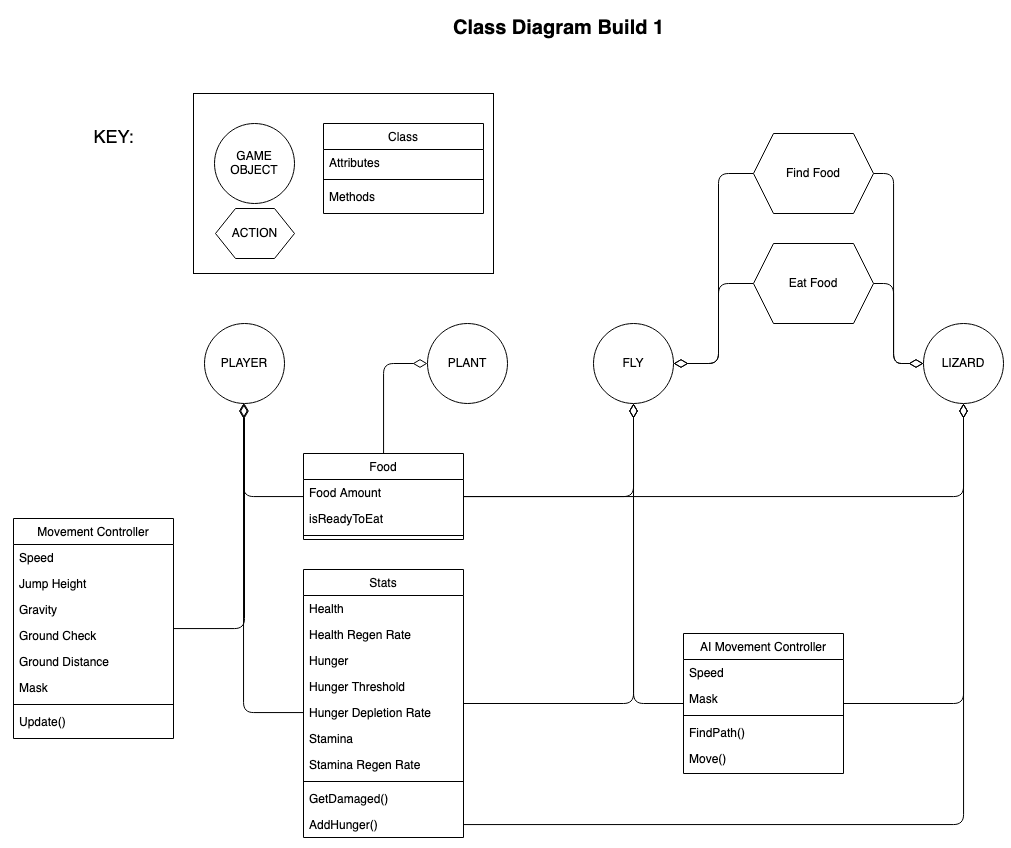

The diagram above was exported from draw.io. Its source (the exported page's mxGraphModel, read from the mxfile embedded in the PNG):
<mxGraphModel dx="1245" dy="1344" grid="1" gridSize="10" guides="1" tooltips="1" connect="1" arrows="1" fold="1" page="1" pageScale="1" pageWidth="827" pageHeight="1169" math="0" shadow="0">
  <root>
    <mxCell id="0" />
    <mxCell id="1" parent="0" />
    <mxCell id="2" value="&amp;nbsp;&amp;nbsp;&amp;nbsp;&amp;nbsp;&amp;nbsp;&amp;nbsp;&amp;nbsp;&amp;nbsp;&amp;nbsp;&amp;nbsp;&amp;nbsp;&amp;nbsp;&amp;nbsp; " style="rounded=0;whiteSpace=wrap;html=1;fontSize=18;" vertex="1" parent="1">
      <mxGeometry x="1030" y="1030" width="300" height="180" as="geometry" />
    </mxCell>
    <mxCell id="3" value="PLAYER" style="ellipse;whiteSpace=wrap;html=1;aspect=fixed;" vertex="1" parent="1">
      <mxGeometry x="1041" y="1260" width="80" height="80" as="geometry" />
    </mxCell>
    <mxCell id="4" style="edgeStyle=orthogonalEdgeStyle;rounded=1;orthogonalLoop=1;jettySize=auto;html=1;endArrow=diamondThin;endFill=0;endSize=12;" edge="1" source="5" target="3" parent="1">
      <mxGeometry relative="1" as="geometry" />
    </mxCell>
    <mxCell id="5" value="Movement Controller" style="swimlane;fontStyle=0;align=center;verticalAlign=top;childLayout=stackLayout;horizontal=1;startSize=26;horizontalStack=0;resizeParent=1;resizeLast=0;collapsible=1;marginBottom=0;rounded=0;shadow=0;strokeWidth=1;" vertex="1" parent="1">
      <mxGeometry x="850" y="1455" width="160" height="220" as="geometry">
        <mxRectangle x="550" y="140" width="160" height="26" as="alternateBounds" />
      </mxGeometry>
    </mxCell>
    <mxCell id="6" value="Speed" style="text;align=left;verticalAlign=top;spacingLeft=4;spacingRight=4;overflow=hidden;rotatable=0;points=[[0,0.5],[1,0.5]];portConstraint=eastwest;" vertex="1" parent="5">
      <mxGeometry y="26" width="160" height="26" as="geometry" />
    </mxCell>
    <mxCell id="7" value="Jump Height" style="text;align=left;verticalAlign=top;spacingLeft=4;spacingRight=4;overflow=hidden;rotatable=0;points=[[0,0.5],[1,0.5]];portConstraint=eastwest;rounded=0;shadow=0;html=0;" vertex="1" parent="5">
      <mxGeometry y="52" width="160" height="26" as="geometry" />
    </mxCell>
    <mxCell id="8" value="Gravity" style="text;align=left;verticalAlign=top;spacingLeft=4;spacingRight=4;overflow=hidden;rotatable=0;points=[[0,0.5],[1,0.5]];portConstraint=eastwest;rounded=0;shadow=0;html=0;" vertex="1" parent="5">
      <mxGeometry y="78" width="160" height="26" as="geometry" />
    </mxCell>
    <mxCell id="9" value="Ground Check" style="text;align=left;verticalAlign=top;spacingLeft=4;spacingRight=4;overflow=hidden;rotatable=0;points=[[0,0.5],[1,0.5]];portConstraint=eastwest;rounded=0;shadow=0;html=0;" vertex="1" parent="5">
      <mxGeometry y="104" width="160" height="26" as="geometry" />
    </mxCell>
    <mxCell id="10" value="Ground Distance" style="text;align=left;verticalAlign=top;spacingLeft=4;spacingRight=4;overflow=hidden;rotatable=0;points=[[0,0.5],[1,0.5]];portConstraint=eastwest;rounded=0;shadow=0;html=0;" vertex="1" parent="5">
      <mxGeometry y="130" width="160" height="26" as="geometry" />
    </mxCell>
    <mxCell id="11" value="Mask" style="text;align=left;verticalAlign=top;spacingLeft=4;spacingRight=4;overflow=hidden;rotatable=0;points=[[0,0.5],[1,0.5]];portConstraint=eastwest;rounded=0;shadow=0;html=0;" vertex="1" parent="5">
      <mxGeometry y="156" width="160" height="26" as="geometry" />
    </mxCell>
    <mxCell id="12" value="" style="line;html=1;strokeWidth=1;align=left;verticalAlign=middle;spacingTop=-1;spacingLeft=3;spacingRight=3;rotatable=0;labelPosition=right;points=[];portConstraint=eastwest;" vertex="1" parent="5">
      <mxGeometry y="182" width="160" height="8" as="geometry" />
    </mxCell>
    <mxCell id="13" value="Update()" style="text;align=left;verticalAlign=top;spacingLeft=4;spacingRight=4;overflow=hidden;rotatable=0;points=[[0,0.5],[1,0.5]];portConstraint=eastwest;" vertex="1" parent="5">
      <mxGeometry y="190" width="160" height="26" as="geometry" />
    </mxCell>
    <mxCell id="14" style="edgeStyle=orthogonalEdgeStyle;rounded=1;orthogonalLoop=1;jettySize=auto;html=1;endArrow=diamondThin;endFill=0;endSize=12;" edge="1" source="18" parent="1">
      <mxGeometry relative="1" as="geometry">
        <mxPoint x="1080" y="1340" as="targetPoint" />
      </mxGeometry>
    </mxCell>
    <mxCell id="15" style="edgeStyle=orthogonalEdgeStyle;rounded=1;orthogonalLoop=1;jettySize=auto;html=1;entryX=0.5;entryY=1;entryDx=0;entryDy=0;endArrow=diamondThin;endFill=0;endSize=12;" edge="1" source="18" target="35" parent="1">
      <mxGeometry relative="1" as="geometry" />
    </mxCell>
    <mxCell id="16" style="edgeStyle=orthogonalEdgeStyle;rounded=1;orthogonalLoop=1;jettySize=auto;html=1;entryX=0.5;entryY=1;entryDx=0;entryDy=0;endArrow=diamondThin;endFill=0;endSize=12;" edge="1" source="18" target="50" parent="1">
      <mxGeometry relative="1" as="geometry" />
    </mxCell>
    <mxCell id="17" style="edgeStyle=orthogonalEdgeStyle;rounded=1;orthogonalLoop=1;jettySize=auto;html=1;entryX=0;entryY=0.5;entryDx=0;entryDy=0;endArrow=diamondThin;endFill=0;endSize=12;fontSize=18;" edge="1" source="18" target="59" parent="1">
      <mxGeometry relative="1" as="geometry" />
    </mxCell>
    <mxCell id="18" value="Food" style="swimlane;fontStyle=0;align=center;verticalAlign=top;childLayout=stackLayout;horizontal=1;startSize=26;horizontalStack=0;resizeParent=1;resizeLast=0;collapsible=1;marginBottom=0;rounded=0;shadow=0;strokeWidth=1;" vertex="1" parent="1">
      <mxGeometry x="1140" y="1390" width="160" height="86" as="geometry">
        <mxRectangle x="550" y="140" width="160" height="26" as="alternateBounds" />
      </mxGeometry>
    </mxCell>
    <mxCell id="19" value="Food Amount" style="text;align=left;verticalAlign=top;spacingLeft=4;spacingRight=4;overflow=hidden;rotatable=0;points=[[0,0.5],[1,0.5]];portConstraint=eastwest;" vertex="1" parent="18">
      <mxGeometry y="26" width="160" height="26" as="geometry" />
    </mxCell>
    <mxCell id="20" value="isReadyToEat" style="text;align=left;verticalAlign=top;spacingLeft=4;spacingRight=4;overflow=hidden;rotatable=0;points=[[0,0.5],[1,0.5]];portConstraint=eastwest;rounded=0;shadow=0;html=0;" vertex="1" parent="18">
      <mxGeometry y="52" width="160" height="26" as="geometry" />
    </mxCell>
    <mxCell id="21" value="" style="line;html=1;strokeWidth=1;align=left;verticalAlign=middle;spacingTop=-1;spacingLeft=3;spacingRight=3;rotatable=0;labelPosition=right;points=[];portConstraint=eastwest;" vertex="1" parent="18">
      <mxGeometry y="78" width="160" height="8" as="geometry" />
    </mxCell>
    <mxCell id="22" style="edgeStyle=orthogonalEdgeStyle;rounded=1;orthogonalLoop=1;jettySize=auto;html=1;entryX=0.5;entryY=1;entryDx=0;entryDy=0;endArrow=diamondThin;endFill=0;endSize=12;" edge="1" source="23" target="35" parent="1">
      <mxGeometry relative="1" as="geometry" />
    </mxCell>
    <mxCell id="23" value="Stats" style="swimlane;fontStyle=0;align=center;verticalAlign=top;childLayout=stackLayout;horizontal=1;startSize=26;horizontalStack=0;resizeParent=1;resizeLast=0;collapsible=1;marginBottom=0;rounded=0;shadow=0;strokeWidth=1;" vertex="1" parent="1">
      <mxGeometry x="1140" y="1506" width="160" height="268" as="geometry">
        <mxRectangle x="550" y="140" width="160" height="26" as="alternateBounds" />
      </mxGeometry>
    </mxCell>
    <mxCell id="24" value="Health" style="text;align=left;verticalAlign=top;spacingLeft=4;spacingRight=4;overflow=hidden;rotatable=0;points=[[0,0.5],[1,0.5]];portConstraint=eastwest;" vertex="1" parent="23">
      <mxGeometry y="26" width="160" height="26" as="geometry" />
    </mxCell>
    <mxCell id="25" value="Health Regen Rate" style="text;align=left;verticalAlign=top;spacingLeft=4;spacingRight=4;overflow=hidden;rotatable=0;points=[[0,0.5],[1,0.5]];portConstraint=eastwest;rounded=0;shadow=0;html=0;" vertex="1" parent="23">
      <mxGeometry y="52" width="160" height="26" as="geometry" />
    </mxCell>
    <mxCell id="26" value="Hunger" style="text;align=left;verticalAlign=top;spacingLeft=4;spacingRight=4;overflow=hidden;rotatable=0;points=[[0,0.5],[1,0.5]];portConstraint=eastwest;rounded=0;shadow=0;html=0;" vertex="1" parent="23">
      <mxGeometry y="78" width="160" height="26" as="geometry" />
    </mxCell>
    <mxCell id="27" value="Hunger Threshold" style="text;align=left;verticalAlign=top;spacingLeft=4;spacingRight=4;overflow=hidden;rotatable=0;points=[[0,0.5],[1,0.5]];portConstraint=eastwest;rounded=0;shadow=0;html=0;" vertex="1" parent="23">
      <mxGeometry y="104" width="160" height="26" as="geometry" />
    </mxCell>
    <mxCell id="28" value="Hunger Depletion Rate" style="text;align=left;verticalAlign=top;spacingLeft=4;spacingRight=4;overflow=hidden;rotatable=0;points=[[0,0.5],[1,0.5]];portConstraint=eastwest;rounded=0;shadow=0;html=0;" vertex="1" parent="23">
      <mxGeometry y="130" width="160" height="26" as="geometry" />
    </mxCell>
    <mxCell id="29" value="Stamina" style="text;align=left;verticalAlign=top;spacingLeft=4;spacingRight=4;overflow=hidden;rotatable=0;points=[[0,0.5],[1,0.5]];portConstraint=eastwest;rounded=0;shadow=0;html=0;" vertex="1" parent="23">
      <mxGeometry y="156" width="160" height="26" as="geometry" />
    </mxCell>
    <mxCell id="30" value="Stamina Regen Rate" style="text;align=left;verticalAlign=top;spacingLeft=4;spacingRight=4;overflow=hidden;rotatable=0;points=[[0,0.5],[1,0.5]];portConstraint=eastwest;rounded=0;shadow=0;html=0;" vertex="1" parent="23">
      <mxGeometry y="182" width="160" height="26" as="geometry" />
    </mxCell>
    <mxCell id="31" value="" style="line;html=1;strokeWidth=1;align=left;verticalAlign=middle;spacingTop=-1;spacingLeft=3;spacingRight=3;rotatable=0;labelPosition=right;points=[];portConstraint=eastwest;" vertex="1" parent="23">
      <mxGeometry y="208" width="160" height="8" as="geometry" />
    </mxCell>
    <mxCell id="32" value="GetDamaged()" style="text;align=left;verticalAlign=top;spacingLeft=4;spacingRight=4;overflow=hidden;rotatable=0;points=[[0,0.5],[1,0.5]];portConstraint=eastwest;rounded=0;shadow=0;html=0;" vertex="1" parent="23">
      <mxGeometry y="216" width="160" height="26" as="geometry" />
    </mxCell>
    <mxCell id="33" value="AddHunger()" style="text;align=left;verticalAlign=top;spacingLeft=4;spacingRight=4;overflow=hidden;rotatable=0;points=[[0,0.5],[1,0.5]];portConstraint=eastwest;rounded=0;shadow=0;html=0;" vertex="1" parent="23">
      <mxGeometry y="242" width="160" height="26" as="geometry" />
    </mxCell>
    <mxCell id="34" style="edgeStyle=orthogonalEdgeStyle;rounded=1;orthogonalLoop=1;jettySize=auto;html=1;endArrow=diamondThin;endFill=0;endSize=12;" edge="1" source="28" parent="1">
      <mxGeometry relative="1" as="geometry">
        <mxPoint x="1080" y="1340" as="targetPoint" />
      </mxGeometry>
    </mxCell>
    <mxCell id="35" value="FLY" style="ellipse;whiteSpace=wrap;html=1;aspect=fixed;" vertex="1" parent="1">
      <mxGeometry x="1430" y="1260" width="80" height="80" as="geometry" />
    </mxCell>
    <mxCell id="36" style="edgeStyle=orthogonalEdgeStyle;rounded=1;orthogonalLoop=1;jettySize=auto;html=1;endArrow=diamondThin;endFill=0;endSize=12;entryX=0.5;entryY=1;entryDx=0;entryDy=0;" edge="1" source="38" target="35" parent="1">
      <mxGeometry relative="1" as="geometry">
        <mxPoint x="1470" y="1350" as="targetPoint" />
      </mxGeometry>
    </mxCell>
    <mxCell id="37" style="edgeStyle=orthogonalEdgeStyle;rounded=1;orthogonalLoop=1;jettySize=auto;html=1;entryX=0.5;entryY=1;entryDx=0;entryDy=0;endArrow=diamondThin;endFill=0;endSize=12;" edge="1" source="38" target="50" parent="1">
      <mxGeometry relative="1" as="geometry" />
    </mxCell>
    <mxCell id="38" value="AI Movement Controller&#10;" style="swimlane;fontStyle=0;align=center;verticalAlign=top;childLayout=stackLayout;horizontal=1;startSize=26;horizontalStack=0;resizeParent=1;resizeLast=0;collapsible=1;marginBottom=0;rounded=0;shadow=0;strokeWidth=1;" vertex="1" parent="1">
      <mxGeometry x="1520" y="1570" width="160" height="140" as="geometry">
        <mxRectangle x="550" y="140" width="160" height="26" as="alternateBounds" />
      </mxGeometry>
    </mxCell>
    <mxCell id="39" value="Speed" style="text;align=left;verticalAlign=top;spacingLeft=4;spacingRight=4;overflow=hidden;rotatable=0;points=[[0,0.5],[1,0.5]];portConstraint=eastwest;" vertex="1" parent="38">
      <mxGeometry y="26" width="160" height="26" as="geometry" />
    </mxCell>
    <mxCell id="40" value="Mask" style="text;align=left;verticalAlign=top;spacingLeft=4;spacingRight=4;overflow=hidden;rotatable=0;points=[[0,0.5],[1,0.5]];portConstraint=eastwest;rounded=0;shadow=0;html=0;" vertex="1" parent="38">
      <mxGeometry y="52" width="160" height="26" as="geometry" />
    </mxCell>
    <mxCell id="41" value="" style="line;html=1;strokeWidth=1;align=left;verticalAlign=middle;spacingTop=-1;spacingLeft=3;spacingRight=3;rotatable=0;labelPosition=right;points=[];portConstraint=eastwest;" vertex="1" parent="38">
      <mxGeometry y="78" width="160" height="8" as="geometry" />
    </mxCell>
    <mxCell id="42" value="FindPath()" style="text;align=left;verticalAlign=top;spacingLeft=4;spacingRight=4;overflow=hidden;rotatable=0;points=[[0,0.5],[1,0.5]];portConstraint=eastwest;" vertex="1" parent="38">
      <mxGeometry y="86" width="160" height="26" as="geometry" />
    </mxCell>
    <mxCell id="43" value="Move()" style="text;align=left;verticalAlign=top;spacingLeft=4;spacingRight=4;overflow=hidden;rotatable=0;points=[[0,0.5],[1,0.5]];portConstraint=eastwest;" vertex="1" parent="38">
      <mxGeometry y="112" width="160" height="26" as="geometry" />
    </mxCell>
    <mxCell id="44" style="edgeStyle=orthogonalEdgeStyle;rounded=1;orthogonalLoop=1;jettySize=auto;html=1;entryX=1;entryY=0.5;entryDx=0;entryDy=0;endArrow=diamondThin;endFill=0;endSize=12;" edge="1" source="46" target="35" parent="1">
      <mxGeometry relative="1" as="geometry" />
    </mxCell>
    <mxCell id="45" style="edgeStyle=orthogonalEdgeStyle;rounded=1;orthogonalLoop=1;jettySize=auto;html=1;entryX=0;entryY=0.5;entryDx=0;entryDy=0;endArrow=diamondThin;endFill=0;endSize=12;" edge="1" source="46" target="50" parent="1">
      <mxGeometry relative="1" as="geometry" />
    </mxCell>
    <mxCell id="46" value="Eat Food" style="shape=hexagon;perimeter=hexagonPerimeter2;whiteSpace=wrap;html=1;fixedSize=1;" vertex="1" parent="1">
      <mxGeometry x="1590" y="1180" width="120" height="80" as="geometry" />
    </mxCell>
    <mxCell id="47" style="edgeStyle=orthogonalEdgeStyle;rounded=1;orthogonalLoop=1;jettySize=auto;html=1;entryX=1;entryY=0.5;entryDx=0;entryDy=0;endArrow=diamondThin;endFill=0;endSize=12;" edge="1" source="49" target="35" parent="1">
      <mxGeometry relative="1" as="geometry" />
    </mxCell>
    <mxCell id="48" style="edgeStyle=orthogonalEdgeStyle;rounded=1;orthogonalLoop=1;jettySize=auto;html=1;entryX=0;entryY=0.5;entryDx=0;entryDy=0;endArrow=diamondThin;endFill=0;endSize=12;" edge="1" source="49" target="50" parent="1">
      <mxGeometry relative="1" as="geometry" />
    </mxCell>
    <mxCell id="49" value="Find Food" style="shape=hexagon;perimeter=hexagonPerimeter2;whiteSpace=wrap;html=1;fixedSize=1;" vertex="1" parent="1">
      <mxGeometry x="1590" y="1070" width="120" height="80" as="geometry" />
    </mxCell>
    <mxCell id="50" value="LIZARD" style="ellipse;whiteSpace=wrap;html=1;aspect=fixed;" vertex="1" parent="1">
      <mxGeometry x="1760" y="1260" width="80" height="80" as="geometry" />
    </mxCell>
    <mxCell id="51" style="edgeStyle=orthogonalEdgeStyle;rounded=1;orthogonalLoop=1;jettySize=auto;html=1;entryX=0.5;entryY=1;entryDx=0;entryDy=0;endArrow=diamondThin;endFill=0;endSize=12;" edge="1" source="33" target="50" parent="1">
      <mxGeometry relative="1" as="geometry" />
    </mxCell>
    <mxCell id="52" value="KEY:" style="text;html=1;align=center;verticalAlign=middle;resizable=0;points=[];autosize=1;fontSize=18;" vertex="1" parent="1">
      <mxGeometry x="920" y="1060" width="60" height="30" as="geometry" />
    </mxCell>
    <mxCell id="53" value="ACTION" style="shape=hexagon;perimeter=hexagonPerimeter2;whiteSpace=wrap;html=1;fixedSize=1;" vertex="1" parent="1">
      <mxGeometry x="1052" y="1145" width="79" height="50" as="geometry" />
    </mxCell>
    <mxCell id="54" value="GAME OBJECT" style="ellipse;whiteSpace=wrap;html=1;aspect=fixed;" vertex="1" parent="1">
      <mxGeometry x="1051" y="1060" width="80" height="80" as="geometry" />
    </mxCell>
    <mxCell id="55" value="Class" style="swimlane;fontStyle=0;align=center;verticalAlign=top;childLayout=stackLayout;horizontal=1;startSize=26;horizontalStack=0;resizeParent=1;resizeLast=0;collapsible=1;marginBottom=0;rounded=0;shadow=0;strokeWidth=1;" vertex="1" parent="1">
      <mxGeometry x="1160" y="1060" width="160" height="90" as="geometry">
        <mxRectangle x="550" y="140" width="160" height="26" as="alternateBounds" />
      </mxGeometry>
    </mxCell>
    <mxCell id="56" value="Attributes" style="text;align=left;verticalAlign=top;spacingLeft=4;spacingRight=4;overflow=hidden;rotatable=0;points=[[0,0.5],[1,0.5]];portConstraint=eastwest;" vertex="1" parent="55">
      <mxGeometry y="26" width="160" height="26" as="geometry" />
    </mxCell>
    <mxCell id="57" value="" style="line;html=1;strokeWidth=1;align=left;verticalAlign=middle;spacingTop=-1;spacingLeft=3;spacingRight=3;rotatable=0;labelPosition=right;points=[];portConstraint=eastwest;" vertex="1" parent="55">
      <mxGeometry y="52" width="160" height="8" as="geometry" />
    </mxCell>
    <mxCell id="58" value="Methods" style="text;align=left;verticalAlign=top;spacingLeft=4;spacingRight=4;overflow=hidden;rotatable=0;points=[[0,0.5],[1,0.5]];portConstraint=eastwest;rounded=0;shadow=0;html=0;" vertex="1" parent="55">
      <mxGeometry y="60" width="160" height="26" as="geometry" />
    </mxCell>
    <mxCell id="59" value="PLANT" style="ellipse;whiteSpace=wrap;html=1;aspect=fixed;" vertex="1" parent="1">
      <mxGeometry x="1264" y="1260" width="80" height="80" as="geometry" />
    </mxCell>
    <mxCell id="60" value="&lt;div style=&quot;font-size: 20px;&quot;&gt;Class Diagram Build 1&lt;/div&gt;" style="text;html=1;align=center;verticalAlign=middle;resizable=0;points=[];autosize=1;strokeColor=none;fontSize=20;fontStyle=1" vertex="1" parent="1">
      <mxGeometry x="1280" y="950" width="230" height="30" as="geometry" />
    </mxCell>
  </root>
</mxGraphModel>